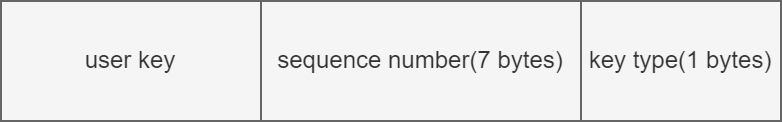

The diagram above was exported from draw.io. Its source (the exported page's mxGraphModel, read from the mxfile embedded in the PNG):
<mxGraphModel dx="1422" dy="865" grid="1" gridSize="10" guides="1" tooltips="1" connect="1" arrows="1" fold="1" page="1" pageScale="1" pageWidth="827" pageHeight="1169" math="0" shadow="0">
  <root>
    <mxCell id="0" />
    <mxCell id="1" parent="0" />
    <mxCell id="Crd1W5gNdBVt5ttwz1-D-1" value="user key" style="rounded=0;whiteSpace=wrap;html=1;fillColor=#f5f5f5;strokeColor=#666666;fontColor=#333333;" vertex="1" parent="1">
      <mxGeometry x="350" y="410" width="130" height="60" as="geometry" />
    </mxCell>
    <mxCell id="Crd1W5gNdBVt5ttwz1-D-2" value="sequence number(7 bytes)" style="rounded=0;whiteSpace=wrap;html=1;fillColor=#f5f5f5;strokeColor=#666666;fontColor=#333333;" vertex="1" parent="1">
      <mxGeometry x="480" y="410" width="160" height="60" as="geometry" />
    </mxCell>
    <mxCell id="Crd1W5gNdBVt5ttwz1-D-3" value="key type(1 bytes)" style="rounded=0;whiteSpace=wrap;html=1;fillColor=#f5f5f5;strokeColor=#666666;fontColor=#333333;" vertex="1" parent="1">
      <mxGeometry x="640" y="410" width="100" height="60" as="geometry" />
    </mxCell>
  </root>
</mxGraphModel>